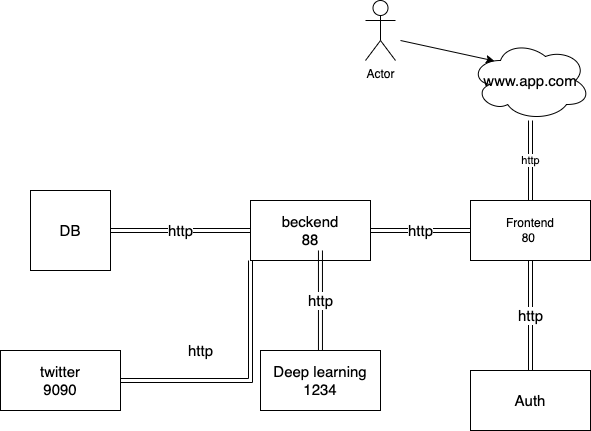

The diagram above was exported from draw.io. Its source (the exported page's mxGraphModel, read from the mxfile embedded in the PNG):
<mxGraphModel dx="946" dy="510" grid="1" gridSize="10" guides="1" tooltips="1" connect="1" arrows="1" fold="1" page="1" pageScale="1" pageWidth="850" pageHeight="1100" math="0" shadow="0">
  <root>
    <mxCell id="0" />
    <mxCell id="1" parent="0" />
    <mxCell id="r-eKE-bxf0wwAtQBOESU-1" value="Actor" style="shape=umlActor;verticalLabelPosition=bottom;verticalAlign=top;html=1;outlineConnect=0;" parent="1" vertex="1">
      <mxGeometry x="395" y="20" width="30" height="60" as="geometry" />
    </mxCell>
    <mxCell id="r-eKE-bxf0wwAtQBOESU-4" value="http" style="edgeStyle=orthogonalEdgeStyle;rounded=0;orthogonalLoop=1;jettySize=auto;html=1;shape=link;" parent="1" source="r-eKE-bxf0wwAtQBOESU-2" target="r-eKE-bxf0wwAtQBOESU-5" edge="1">
      <mxGeometry relative="1" as="geometry" />
    </mxCell>
    <mxCell id="r-eKE-bxf0wwAtQBOESU-2" value="Frontend&lt;br&gt;80&amp;nbsp;" style="rounded=0;whiteSpace=wrap;html=1;" parent="1" vertex="1">
      <mxGeometry x="500" y="220" width="120" height="60" as="geometry" />
    </mxCell>
    <mxCell id="r-eKE-bxf0wwAtQBOESU-5" value="www.app.com" style="ellipse;shape=cloud;whiteSpace=wrap;html=1;fontSize=15;" parent="1" vertex="1">
      <mxGeometry x="500" y="60" width="120" height="80" as="geometry" />
    </mxCell>
    <mxCell id="r-eKE-bxf0wwAtQBOESU-6" value="" style="endArrow=classic;html=1;rounded=0;fontSize=15;entryX=0.2;entryY=0.256;entryDx=0;entryDy=0;entryPerimeter=0;" parent="1" target="r-eKE-bxf0wwAtQBOESU-5" edge="1">
      <mxGeometry width="50" height="50" relative="1" as="geometry">
        <mxPoint x="430" y="60" as="sourcePoint" />
        <mxPoint x="450" y="260" as="targetPoint" />
      </mxGeometry>
    </mxCell>
    <mxCell id="r-eKE-bxf0wwAtQBOESU-9" value="http" style="edgeStyle=orthogonalEdgeStyle;rounded=0;orthogonalLoop=1;jettySize=auto;html=1;entryX=1;entryY=0.5;entryDx=0;entryDy=0;fontSize=15;shape=link;" parent="1" source="r-eKE-bxf0wwAtQBOESU-7" target="r-eKE-bxf0wwAtQBOESU-8" edge="1">
      <mxGeometry relative="1" as="geometry" />
    </mxCell>
    <mxCell id="r-eKE-bxf0wwAtQBOESU-10" value="http" style="edgeStyle=orthogonalEdgeStyle;shape=link;rounded=0;orthogonalLoop=1;jettySize=auto;html=1;entryX=0;entryY=0.5;entryDx=0;entryDy=0;fontSize=15;" parent="1" source="r-eKE-bxf0wwAtQBOESU-7" target="r-eKE-bxf0wwAtQBOESU-2" edge="1">
      <mxGeometry relative="1" as="geometry" />
    </mxCell>
    <mxCell id="r-eKE-bxf0wwAtQBOESU-7" value="beckend&lt;br&gt;88" style="rounded=0;whiteSpace=wrap;html=1;fontSize=15;" parent="1" vertex="1">
      <mxGeometry x="280" y="220" width="120" height="60" as="geometry" />
    </mxCell>
    <mxCell id="r-eKE-bxf0wwAtQBOESU-8" value="DB" style="whiteSpace=wrap;html=1;aspect=fixed;fontSize=15;" parent="1" vertex="1">
      <mxGeometry x="60" y="210" width="80" height="80" as="geometry" />
    </mxCell>
    <mxCell id="r-eKE-bxf0wwAtQBOESU-12" value="http" style="edgeStyle=orthogonalEdgeStyle;shape=link;rounded=0;orthogonalLoop=1;jettySize=auto;html=1;entryX=0.5;entryY=1;entryDx=0;entryDy=0;fontSize=15;" parent="1" source="r-eKE-bxf0wwAtQBOESU-11" target="r-eKE-bxf0wwAtQBOESU-2" edge="1">
      <mxGeometry relative="1" as="geometry" />
    </mxCell>
    <mxCell id="r-eKE-bxf0wwAtQBOESU-11" value="Auth" style="rounded=0;whiteSpace=wrap;html=1;fontSize=15;" parent="1" vertex="1">
      <mxGeometry x="500" y="390" width="120" height="60" as="geometry" />
    </mxCell>
    <mxCell id="r-eKE-bxf0wwAtQBOESU-14" value="http" style="edgeStyle=orthogonalEdgeStyle;shape=link;rounded=0;orthogonalLoop=1;jettySize=auto;html=1;entryX=0.583;entryY=0.833;entryDx=0;entryDy=0;entryPerimeter=0;fontSize=15;" parent="1" source="r-eKE-bxf0wwAtQBOESU-13" target="r-eKE-bxf0wwAtQBOESU-7" edge="1">
      <mxGeometry relative="1" as="geometry" />
    </mxCell>
    <mxCell id="r-eKE-bxf0wwAtQBOESU-13" value="Deep learning&lt;br&gt;1234" style="rounded=0;whiteSpace=wrap;html=1;fontSize=15;" parent="1" vertex="1">
      <mxGeometry x="290" y="370" width="120" height="60" as="geometry" />
    </mxCell>
    <mxCell id="r-eKE-bxf0wwAtQBOESU-16" value="http" style="edgeStyle=orthogonalEdgeStyle;shape=link;rounded=0;orthogonalLoop=1;jettySize=auto;html=1;entryX=0;entryY=1;entryDx=0;entryDy=0;fontSize=15;" parent="1" source="r-eKE-bxf0wwAtQBOESU-15" target="r-eKE-bxf0wwAtQBOESU-7" edge="1">
      <mxGeometry x="-0.36" y="30" relative="1" as="geometry">
        <mxPoint as="offset" />
      </mxGeometry>
    </mxCell>
    <mxCell id="r-eKE-bxf0wwAtQBOESU-15" value="twitter&lt;br&gt;9090" style="rounded=0;whiteSpace=wrap;html=1;fontSize=15;" parent="1" vertex="1">
      <mxGeometry x="30" y="370" width="120" height="60" as="geometry" />
    </mxCell>
  </root>
</mxGraphModel>